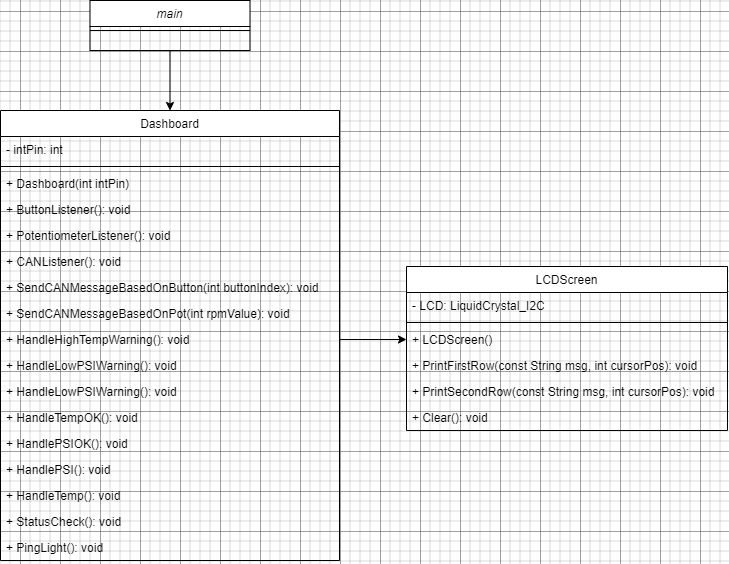

The diagram above was exported from draw.io. Its source (the exported page's mxGraphModel, read from the mxfile embedded in the PNG):
<mxGraphModel dx="1593" dy="929" grid="1" gridSize="10" guides="1" tooltips="1" connect="1" arrows="1" fold="1" page="1" pageScale="1" pageWidth="827" pageHeight="1169" math="0" shadow="0">
  <root>
    <mxCell id="WIyWlLk6GJQsqaUBKTNV-0" />
    <mxCell id="WIyWlLk6GJQsqaUBKTNV-1" parent="WIyWlLk6GJQsqaUBKTNV-0" />
    <mxCell id="zkfFHV4jXpPFQw0GAbJ--0" value="main" style="swimlane;fontStyle=2;align=center;verticalAlign=top;childLayout=stackLayout;horizontal=1;startSize=26;horizontalStack=0;resizeParent=1;resizeLast=0;collapsible=1;marginBottom=0;rounded=0;shadow=0;strokeWidth=1;" parent="WIyWlLk6GJQsqaUBKTNV-1" vertex="1">
      <mxGeometry x="189.5" y="110" width="160" height="50" as="geometry">
        <mxRectangle x="230" y="140" width="160" height="26" as="alternateBounds" />
      </mxGeometry>
    </mxCell>
    <mxCell id="zkfFHV4jXpPFQw0GAbJ--4" value="" style="line;html=1;strokeWidth=1;align=left;verticalAlign=middle;spacingTop=-1;spacingLeft=3;spacingRight=3;rotatable=0;labelPosition=right;points=[];portConstraint=eastwest;" parent="zkfFHV4jXpPFQw0GAbJ--0" vertex="1">
      <mxGeometry y="26" width="160" height="8" as="geometry" />
    </mxCell>
    <mxCell id="zkfFHV4jXpPFQw0GAbJ--6" value="Dashboard" style="swimlane;fontStyle=0;align=center;verticalAlign=top;childLayout=stackLayout;horizontal=1;startSize=26;horizontalStack=0;resizeParent=1;resizeLast=0;collapsible=1;marginBottom=0;rounded=0;shadow=0;strokeWidth=1;" parent="WIyWlLk6GJQsqaUBKTNV-1" vertex="1">
      <mxGeometry x="100" y="220" width="339" height="450" as="geometry">
        <mxRectangle x="130" y="380" width="160" height="26" as="alternateBounds" />
      </mxGeometry>
    </mxCell>
    <mxCell id="zkfFHV4jXpPFQw0GAbJ--7" value="- intPin: int" style="text;align=left;verticalAlign=top;spacingLeft=4;spacingRight=4;overflow=hidden;rotatable=0;points=[[0,0.5],[1,0.5]];portConstraint=eastwest;" parent="zkfFHV4jXpPFQw0GAbJ--6" vertex="1">
      <mxGeometry y="26" width="339" height="26" as="geometry" />
    </mxCell>
    <mxCell id="zkfFHV4jXpPFQw0GAbJ--9" value="" style="line;html=1;strokeWidth=1;align=left;verticalAlign=middle;spacingTop=-1;spacingLeft=3;spacingRight=3;rotatable=0;labelPosition=right;points=[];portConstraint=eastwest;" parent="zkfFHV4jXpPFQw0GAbJ--6" vertex="1">
      <mxGeometry y="52" width="339" height="8" as="geometry" />
    </mxCell>
    <mxCell id="zkfFHV4jXpPFQw0GAbJ--10" value="+ Dashboard(int intPin)" style="text;align=left;verticalAlign=top;spacingLeft=4;spacingRight=4;overflow=hidden;rotatable=0;points=[[0,0.5],[1,0.5]];portConstraint=eastwest;fontStyle=0" parent="zkfFHV4jXpPFQw0GAbJ--6" vertex="1">
      <mxGeometry y="60" width="339" height="26" as="geometry" />
    </mxCell>
    <mxCell id="zkfFHV4jXpPFQw0GAbJ--11" value="+ ButtonListener(): void" style="text;align=left;verticalAlign=top;spacingLeft=4;spacingRight=4;overflow=hidden;rotatable=0;points=[[0,0.5],[1,0.5]];portConstraint=eastwest;" parent="zkfFHV4jXpPFQw0GAbJ--6" vertex="1">
      <mxGeometry y="86" width="339" height="26" as="geometry" />
    </mxCell>
    <mxCell id="r00tVw4HeXix35vIO5eN-5" value="+ PotentiometerListener(): void" style="text;align=left;verticalAlign=top;spacingLeft=4;spacingRight=4;overflow=hidden;rotatable=0;points=[[0,0.5],[1,0.5]];portConstraint=eastwest;" vertex="1" parent="zkfFHV4jXpPFQw0GAbJ--6">
      <mxGeometry y="112" width="339" height="26" as="geometry" />
    </mxCell>
    <mxCell id="r00tVw4HeXix35vIO5eN-6" value="+ CANListener(): void" style="text;align=left;verticalAlign=top;spacingLeft=4;spacingRight=4;overflow=hidden;rotatable=0;points=[[0,0.5],[1,0.5]];portConstraint=eastwest;" vertex="1" parent="zkfFHV4jXpPFQw0GAbJ--6">
      <mxGeometry y="138" width="339" height="26" as="geometry" />
    </mxCell>
    <mxCell id="r00tVw4HeXix35vIO5eN-8" value="+ SendCANMessageBasedOnButton(int buttonIndex): void" style="text;align=left;verticalAlign=top;spacingLeft=4;spacingRight=4;overflow=hidden;rotatable=0;points=[[0,0.5],[1,0.5]];portConstraint=eastwest;" vertex="1" parent="zkfFHV4jXpPFQw0GAbJ--6">
      <mxGeometry y="164" width="339" height="26" as="geometry" />
    </mxCell>
    <mxCell id="r00tVw4HeXix35vIO5eN-10" value="+ SendCANMessageBasedOnPot(int rpmValue): void" style="text;align=left;verticalAlign=top;spacingLeft=4;spacingRight=4;overflow=hidden;rotatable=0;points=[[0,0.5],[1,0.5]];portConstraint=eastwest;" vertex="1" parent="zkfFHV4jXpPFQw0GAbJ--6">
      <mxGeometry y="190" width="339" height="26" as="geometry" />
    </mxCell>
    <mxCell id="r00tVw4HeXix35vIO5eN-9" value="+ HandleHighTempWarning(): void" style="text;align=left;verticalAlign=top;spacingLeft=4;spacingRight=4;overflow=hidden;rotatable=0;points=[[0,0.5],[1,0.5]];portConstraint=eastwest;" vertex="1" parent="zkfFHV4jXpPFQw0GAbJ--6">
      <mxGeometry y="216" width="339" height="26" as="geometry" />
    </mxCell>
    <mxCell id="r00tVw4HeXix35vIO5eN-11" value="+ HandleLowPSIWarning(): void" style="text;align=left;verticalAlign=top;spacingLeft=4;spacingRight=4;overflow=hidden;rotatable=0;points=[[0,0.5],[1,0.5]];portConstraint=eastwest;" vertex="1" parent="zkfFHV4jXpPFQw0GAbJ--6">
      <mxGeometry y="242" width="339" height="26" as="geometry" />
    </mxCell>
    <mxCell id="r00tVw4HeXix35vIO5eN-12" value="+ HandleLowPSIWarning(): void" style="text;align=left;verticalAlign=top;spacingLeft=4;spacingRight=4;overflow=hidden;rotatable=0;points=[[0,0.5],[1,0.5]];portConstraint=eastwest;" vertex="1" parent="zkfFHV4jXpPFQw0GAbJ--6">
      <mxGeometry y="268" width="339" height="26" as="geometry" />
    </mxCell>
    <mxCell id="r00tVw4HeXix35vIO5eN-13" value="+ HandleTempOK(): void" style="text;align=left;verticalAlign=top;spacingLeft=4;spacingRight=4;overflow=hidden;rotatable=0;points=[[0,0.5],[1,0.5]];portConstraint=eastwest;" vertex="1" parent="zkfFHV4jXpPFQw0GAbJ--6">
      <mxGeometry y="294" width="339" height="26" as="geometry" />
    </mxCell>
    <mxCell id="r00tVw4HeXix35vIO5eN-15" value="+ HandlePSIOK(): void" style="text;align=left;verticalAlign=top;spacingLeft=4;spacingRight=4;overflow=hidden;rotatable=0;points=[[0,0.5],[1,0.5]];portConstraint=eastwest;" vertex="1" parent="zkfFHV4jXpPFQw0GAbJ--6">
      <mxGeometry y="320" width="339" height="26" as="geometry" />
    </mxCell>
    <mxCell id="r00tVw4HeXix35vIO5eN-14" value="+ HandlePSI(): void" style="text;align=left;verticalAlign=top;spacingLeft=4;spacingRight=4;overflow=hidden;rotatable=0;points=[[0,0.5],[1,0.5]];portConstraint=eastwest;" vertex="1" parent="zkfFHV4jXpPFQw0GAbJ--6">
      <mxGeometry y="346" width="339" height="26" as="geometry" />
    </mxCell>
    <mxCell id="r00tVw4HeXix35vIO5eN-16" value="+ HandleTemp(): void" style="text;align=left;verticalAlign=top;spacingLeft=4;spacingRight=4;overflow=hidden;rotatable=0;points=[[0,0.5],[1,0.5]];portConstraint=eastwest;" vertex="1" parent="zkfFHV4jXpPFQw0GAbJ--6">
      <mxGeometry y="372" width="339" height="26" as="geometry" />
    </mxCell>
    <mxCell id="r00tVw4HeXix35vIO5eN-7" value="+ StatusCheck(): void" style="text;align=left;verticalAlign=top;spacingLeft=4;spacingRight=4;overflow=hidden;rotatable=0;points=[[0,0.5],[1,0.5]];portConstraint=eastwest;" vertex="1" parent="zkfFHV4jXpPFQw0GAbJ--6">
      <mxGeometry y="398" width="339" height="26" as="geometry" />
    </mxCell>
    <mxCell id="r00tVw4HeXix35vIO5eN-17" value="+ PingLight(): void" style="text;align=left;verticalAlign=top;spacingLeft=4;spacingRight=4;overflow=hidden;rotatable=0;points=[[0,0.5],[1,0.5]];portConstraint=eastwest;" vertex="1" parent="zkfFHV4jXpPFQw0GAbJ--6">
      <mxGeometry y="424" width="339" height="26" as="geometry" />
    </mxCell>
    <mxCell id="zkfFHV4jXpPFQw0GAbJ--13" value="LCDScreen" style="swimlane;fontStyle=0;align=center;verticalAlign=top;childLayout=stackLayout;horizontal=1;startSize=26;horizontalStack=0;resizeParent=1;resizeLast=0;collapsible=1;marginBottom=0;rounded=0;shadow=0;strokeWidth=1;" parent="WIyWlLk6GJQsqaUBKTNV-1" vertex="1">
      <mxGeometry x="506" y="376" width="321" height="164" as="geometry">
        <mxRectangle x="340" y="380" width="170" height="26" as="alternateBounds" />
      </mxGeometry>
    </mxCell>
    <mxCell id="zkfFHV4jXpPFQw0GAbJ--14" value="- LCD: LiquidCrystal_I2C" style="text;align=left;verticalAlign=top;spacingLeft=4;spacingRight=4;overflow=hidden;rotatable=0;points=[[0,0.5],[1,0.5]];portConstraint=eastwest;" parent="zkfFHV4jXpPFQw0GAbJ--13" vertex="1">
      <mxGeometry y="26" width="321" height="26" as="geometry" />
    </mxCell>
    <mxCell id="zkfFHV4jXpPFQw0GAbJ--15" value="" style="line;html=1;strokeWidth=1;align=left;verticalAlign=middle;spacingTop=-1;spacingLeft=3;spacingRight=3;rotatable=0;labelPosition=right;points=[];portConstraint=eastwest;" parent="zkfFHV4jXpPFQw0GAbJ--13" vertex="1">
      <mxGeometry y="52" width="321" height="8" as="geometry" />
    </mxCell>
    <mxCell id="r00tVw4HeXix35vIO5eN-1" value="+ LCDScreen()" style="text;align=left;verticalAlign=top;spacingLeft=4;spacingRight=4;overflow=hidden;rotatable=0;points=[[0,0.5],[1,0.5]];portConstraint=eastwest;" vertex="1" parent="zkfFHV4jXpPFQw0GAbJ--13">
      <mxGeometry y="60" width="321" height="26" as="geometry" />
    </mxCell>
    <mxCell id="r00tVw4HeXix35vIO5eN-2" value="+ PrintFirstRow(const String msg, int cursorPos): void" style="text;align=left;verticalAlign=top;spacingLeft=4;spacingRight=4;overflow=hidden;rotatable=0;points=[[0,0.5],[1,0.5]];portConstraint=eastwest;" vertex="1" parent="zkfFHV4jXpPFQw0GAbJ--13">
      <mxGeometry y="86" width="321" height="26" as="geometry" />
    </mxCell>
    <mxCell id="r00tVw4HeXix35vIO5eN-3" value="+ PrintSecondRow(const String msg, int cursorPos): void" style="text;align=left;verticalAlign=top;spacingLeft=4;spacingRight=4;overflow=hidden;rotatable=0;points=[[0,0.5],[1,0.5]];portConstraint=eastwest;" vertex="1" parent="zkfFHV4jXpPFQw0GAbJ--13">
      <mxGeometry y="112" width="321" height="26" as="geometry" />
    </mxCell>
    <mxCell id="r00tVw4HeXix35vIO5eN-4" value="+ Clear(): void" style="text;align=left;verticalAlign=top;spacingLeft=4;spacingRight=4;overflow=hidden;rotatable=0;points=[[0,0.5],[1,0.5]];portConstraint=eastwest;" vertex="1" parent="zkfFHV4jXpPFQw0GAbJ--13">
      <mxGeometry y="138" width="321" height="26" as="geometry" />
    </mxCell>
    <mxCell id="r00tVw4HeXix35vIO5eN-18" style="edgeStyle=orthogonalEdgeStyle;rounded=0;orthogonalLoop=1;jettySize=auto;html=1;exitX=1;exitY=0.5;exitDx=0;exitDy=0;entryX=0;entryY=0.5;entryDx=0;entryDy=0;" edge="1" parent="WIyWlLk6GJQsqaUBKTNV-1" source="r00tVw4HeXix35vIO5eN-9" target="r00tVw4HeXix35vIO5eN-1">
      <mxGeometry relative="1" as="geometry" />
    </mxCell>
    <mxCell id="r00tVw4HeXix35vIO5eN-19" style="edgeStyle=orthogonalEdgeStyle;rounded=0;orthogonalLoop=1;jettySize=auto;html=1;exitX=0.5;exitY=0;exitDx=0;exitDy=0;entryX=0.5;entryY=1;entryDx=0;entryDy=0;endArrow=none;endFill=0;startArrow=classic;startFill=1;" edge="1" parent="WIyWlLk6GJQsqaUBKTNV-1" source="zkfFHV4jXpPFQw0GAbJ--6" target="zkfFHV4jXpPFQw0GAbJ--0">
      <mxGeometry relative="1" as="geometry">
        <mxPoint x="269.98" y="158.98800000000006" as="targetPoint" />
      </mxGeometry>
    </mxCell>
  </root>
</mxGraphModel>